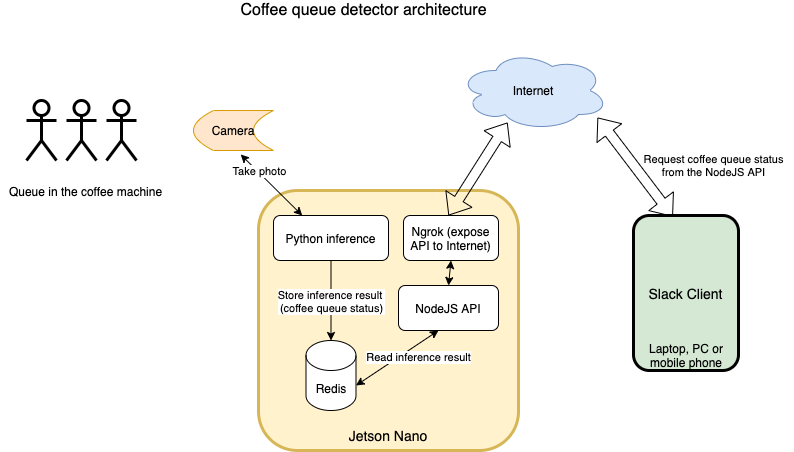

The diagram above was exported from draw.io. Its source (the exported page's mxGraphModel, read from the mxfile embedded in the PNG):
<mxGraphModel dx="1100" dy="971" grid="1" gridSize="10" guides="1" tooltips="1" connect="1" arrows="1" fold="1" page="1" pageScale="1" pageWidth="1169" pageHeight="827" background="#FFFFFF" math="0" shadow="0">
  <root>
    <mxCell id="0" />
    <mxCell id="1" parent="0" />
    <mxCell id="ZQUZyCKRECCt00NmGm3t-1" value="" style="whiteSpace=wrap;html=1;aspect=fixed;strokeWidth=3;rounded=1;fillColor=#fff2cc;strokeColor=#d6b656;" parent="1" vertex="1">
      <mxGeometry x="318" y="232" width="260" height="260" as="geometry" />
    </mxCell>
    <mxCell id="ZQUZyCKRECCt00NmGm3t-2" value="Redis" style="shape=cylinder3;whiteSpace=wrap;html=1;boundedLbl=1;backgroundOutline=1;size=15;" parent="1" vertex="1">
      <mxGeometry x="365.5" y="382" width="50" height="70" as="geometry" />
    </mxCell>
    <mxCell id="ZQUZyCKRECCt00NmGm3t-6" value="Ngrok (expose API to Internet)" style="rounded=1;whiteSpace=wrap;html=1;" parent="1" vertex="1">
      <mxGeometry x="463" y="257" width="95" height="45" as="geometry" />
    </mxCell>
    <mxCell id="ZQUZyCKRECCt00NmGm3t-7" value="Python inference" style="rounded=1;whiteSpace=wrap;html=1;" parent="1" vertex="1">
      <mxGeometry x="333" y="257" width="115" height="45" as="geometry" />
    </mxCell>
    <mxCell id="ZQUZyCKRECCt00NmGm3t-8" value="NodeJS API" style="rounded=1;whiteSpace=wrap;html=1;" parent="1" vertex="1">
      <mxGeometry x="458" y="327" width="100" height="45" as="geometry" />
    </mxCell>
    <mxCell id="ZQUZyCKRECCt00NmGm3t-9" value="Internet" style="ellipse;shape=cloud;whiteSpace=wrap;html=1;fillColor=#dae8fc;strokeColor=#6c8ebf;" parent="1" vertex="1">
      <mxGeometry x="518" y="92" width="150" height="80" as="geometry" />
    </mxCell>
    <mxCell id="ZQUZyCKRECCt00NmGm3t-10" value="&lt;font style=&quot;font-size: 14px&quot;&gt;Slack Client&lt;/font&gt;" style="rounded=1;whiteSpace=wrap;html=1;fillColor=#d5e8d4;strokeColor=#000000;strokeWidth=3;" parent="1" vertex="1">
      <mxGeometry x="693" y="257" width="105" height="155" as="geometry" />
    </mxCell>
    <mxCell id="ZQUZyCKRECCt00NmGm3t-11" value="Camera" style="shape=dataStorage;whiteSpace=wrap;html=1;fixedSize=1;fillColor=#ffe6cc;strokeColor=#d79b00;" parent="1" vertex="1">
      <mxGeometry x="253" y="152" width="80" height="40" as="geometry" />
    </mxCell>
    <mxCell id="ZQUZyCKRECCt00NmGm3t-13" style="edgeStyle=orthogonalEdgeStyle;rounded=0;orthogonalLoop=1;jettySize=auto;html=1;exitX=0.5;exitY=1;exitDx=0;exitDy=0;" parent="1" source="ZQUZyCKRECCt00NmGm3t-8" target="ZQUZyCKRECCt00NmGm3t-8" edge="1">
      <mxGeometry relative="1" as="geometry" />
    </mxCell>
    <mxCell id="ZQUZyCKRECCt00NmGm3t-14" value="" style="shape=flexArrow;endArrow=classic;startArrow=classic;html=1;rounded=0;entryX=0.327;entryY=0.9;entryDx=0;entryDy=0;entryPerimeter=0;" parent="1" target="ZQUZyCKRECCt00NmGm3t-9" edge="1">
      <mxGeometry width="100" height="100" relative="1" as="geometry">
        <mxPoint x="508" y="257" as="sourcePoint" />
        <mxPoint x="608" y="157" as="targetPoint" />
      </mxGeometry>
    </mxCell>
    <mxCell id="ZQUZyCKRECCt00NmGm3t-15" style="edgeStyle=orthogonalEdgeStyle;rounded=0;orthogonalLoop=1;jettySize=auto;html=1;exitX=0.5;exitY=1;exitDx=0;exitDy=0;" parent="1" source="ZQUZyCKRECCt00NmGm3t-8" target="ZQUZyCKRECCt00NmGm3t-8" edge="1">
      <mxGeometry relative="1" as="geometry" />
    </mxCell>
    <mxCell id="ZQUZyCKRECCt00NmGm3t-16" value="" style="endArrow=classic;html=1;rounded=0;exitX=0.5;exitY=1;exitDx=0;exitDy=0;" parent="1" source="ZQUZyCKRECCt00NmGm3t-7" target="ZQUZyCKRECCt00NmGm3t-2" edge="1">
      <mxGeometry width="50" height="50" relative="1" as="geometry">
        <mxPoint x="538" y="402" as="sourcePoint" />
        <mxPoint x="588" y="352" as="targetPoint" />
      </mxGeometry>
    </mxCell>
    <mxCell id="ZQUZyCKRECCt00NmGm3t-17" value="Store inference result &lt;br&gt;(coffee queue status)" style="edgeLabel;html=1;align=center;verticalAlign=middle;resizable=0;points=[];" parent="ZQUZyCKRECCt00NmGm3t-16" vertex="1" connectable="0">
      <mxGeometry y="3" relative="1" as="geometry">
        <mxPoint x="-3" as="offset" />
      </mxGeometry>
    </mxCell>
    <mxCell id="ZQUZyCKRECCt00NmGm3t-19" value="" style="endArrow=classic;startArrow=classic;html=1;rounded=0;exitX=1;exitY=0;exitDx=0;exitDy=45;exitPerimeter=0;" parent="1" source="ZQUZyCKRECCt00NmGm3t-2" edge="1">
      <mxGeometry width="50" height="50" relative="1" as="geometry">
        <mxPoint x="448" y="422" as="sourcePoint" />
        <mxPoint x="498" y="372" as="targetPoint" />
      </mxGeometry>
    </mxCell>
    <mxCell id="ZQUZyCKRECCt00NmGm3t-20" value="Read inference result" style="edgeLabel;html=1;align=center;verticalAlign=middle;resizable=0;points=[];" parent="ZQUZyCKRECCt00NmGm3t-19" vertex="1" connectable="0">
      <mxGeometry x="0.1776" y="-5" relative="1" as="geometry">
        <mxPoint x="11" as="offset" />
      </mxGeometry>
    </mxCell>
    <mxCell id="ZQUZyCKRECCt00NmGm3t-23" value="" style="shape=flexArrow;endArrow=classic;startArrow=classic;html=1;rounded=0;exitX=0.375;exitY=0.008;exitDx=0;exitDy=0;exitPerimeter=0;entryX=0.927;entryY=0.838;entryDx=0;entryDy=0;entryPerimeter=0;" parent="1" source="ZQUZyCKRECCt00NmGm3t-10" target="ZQUZyCKRECCt00NmGm3t-9" edge="1">
      <mxGeometry width="100" height="100" relative="1" as="geometry">
        <mxPoint x="508" y="422" as="sourcePoint" />
        <mxPoint x="608" y="322" as="targetPoint" />
      </mxGeometry>
    </mxCell>
    <mxCell id="ZQUZyCKRECCt00NmGm3t-26" value="" style="endArrow=classic;startArrow=classic;html=1;rounded=0;entryX=0.25;entryY=0;entryDx=0;entryDy=0;exitX=0.59;exitY=1.1;exitDx=0;exitDy=0;exitPerimeter=0;" parent="1" target="ZQUZyCKRECCt00NmGm3t-7" edge="1" source="ZQUZyCKRECCt00NmGm3t-11">
      <mxGeometry width="50" height="50" relative="1" as="geometry">
        <mxPoint x="283" y="192" as="sourcePoint" />
        <mxPoint x="333" y="142" as="targetPoint" />
      </mxGeometry>
    </mxCell>
    <mxCell id="ZQUZyCKRECCt00NmGm3t-27" value="Take photo" style="edgeLabel;html=1;align=center;verticalAlign=middle;resizable=0;points=[];" parent="ZQUZyCKRECCt00NmGm3t-26" vertex="1" connectable="0">
      <mxGeometry x="-0.1347" y="1" relative="1" as="geometry">
        <mxPoint x="-9" y="-9" as="offset" />
      </mxGeometry>
    </mxCell>
    <mxCell id="ZQUZyCKRECCt00NmGm3t-28" value="&lt;font style=&quot;font-size: 14px&quot;&gt;Jetson Nano&lt;/font&gt;" style="text;html=1;strokeColor=none;fillColor=none;align=center;verticalAlign=middle;whiteSpace=wrap;rounded=0;" parent="1" vertex="1">
      <mxGeometry x="398" y="462" width="100" height="30" as="geometry" />
    </mxCell>
    <mxCell id="ZQUZyCKRECCt00NmGm3t-29" value="Laptop, PC or mobile phone" style="text;html=1;strokeColor=none;fillColor=none;align=center;verticalAlign=middle;whiteSpace=wrap;rounded=0;" parent="1" vertex="1">
      <mxGeometry x="700.5" y="382" width="90" height="30" as="geometry" />
    </mxCell>
    <mxCell id="ZUS8tLNZfZNJqXj0nqkk-1" value="&lt;div style=&quot;font-size: 11px&quot;&gt;Request coffee queue status&lt;br&gt;&lt;/div&gt;&lt;div style=&quot;font-size: 11px&quot;&gt;from the NodeJS API&lt;/div&gt;" style="text;html=1;align=center;verticalAlign=middle;resizable=0;points=[];autosize=1;strokeColor=none;fillColor=none;" vertex="1" parent="1">
      <mxGeometry x="693" y="192" width="160" height="30" as="geometry" />
    </mxCell>
    <mxCell id="ZUS8tLNZfZNJqXj0nqkk-3" value="" style="shape=umlActor;verticalLabelPosition=bottom;verticalAlign=top;html=1;outlineConnect=0;rounded=1;strokeColor=#000000;strokeWidth=3;" vertex="1" parent="1">
      <mxGeometry x="166" y="142" width="30" height="60" as="geometry" />
    </mxCell>
    <mxCell id="ZUS8tLNZfZNJqXj0nqkk-5" value="" style="shape=umlActor;verticalLabelPosition=bottom;verticalAlign=top;html=1;outlineConnect=0;rounded=1;strokeColor=#000000;strokeWidth=3;" vertex="1" parent="1">
      <mxGeometry x="126" y="142" width="30" height="60" as="geometry" />
    </mxCell>
    <mxCell id="ZUS8tLNZfZNJqXj0nqkk-6" value="" style="shape=umlActor;verticalLabelPosition=bottom;verticalAlign=top;html=1;outlineConnect=0;rounded=1;strokeColor=#000000;strokeWidth=3;" vertex="1" parent="1">
      <mxGeometry x="86" y="142" width="30" height="60" as="geometry" />
    </mxCell>
    <mxCell id="ZUS8tLNZfZNJqXj0nqkk-8" value="Queue in the coffee machine" style="text;html=1;align=center;verticalAlign=middle;resizable=0;points=[];autosize=1;strokeColor=none;fillColor=none;" vertex="1" parent="1">
      <mxGeometry x="60" y="223" width="170" height="20" as="geometry" />
    </mxCell>
    <mxCell id="ZUS8tLNZfZNJqXj0nqkk-9" value="" style="endArrow=classic;startArrow=classic;html=1;rounded=0;entryX=0.5;entryY=1;entryDx=0;entryDy=0;exitX=0.5;exitY=0;exitDx=0;exitDy=0;" edge="1" parent="1" source="ZQUZyCKRECCt00NmGm3t-8" target="ZQUZyCKRECCt00NmGm3t-6">
      <mxGeometry width="50" height="50" relative="1" as="geometry">
        <mxPoint x="498" y="327" as="sourcePoint" />
        <mxPoint x="548" y="277" as="targetPoint" />
      </mxGeometry>
    </mxCell>
    <mxCell id="ZUS8tLNZfZNJqXj0nqkk-10" value="&lt;font style=&quot;font-size: 16px&quot;&gt;Coffee queue detector architecture&lt;/font&gt;" style="text;html=1;align=center;verticalAlign=middle;resizable=0;points=[];autosize=1;strokeColor=none;fillColor=none;" vertex="1" parent="1">
      <mxGeometry x="293" y="42" width="260" height="20" as="geometry" />
    </mxCell>
  </root>
</mxGraphModel>